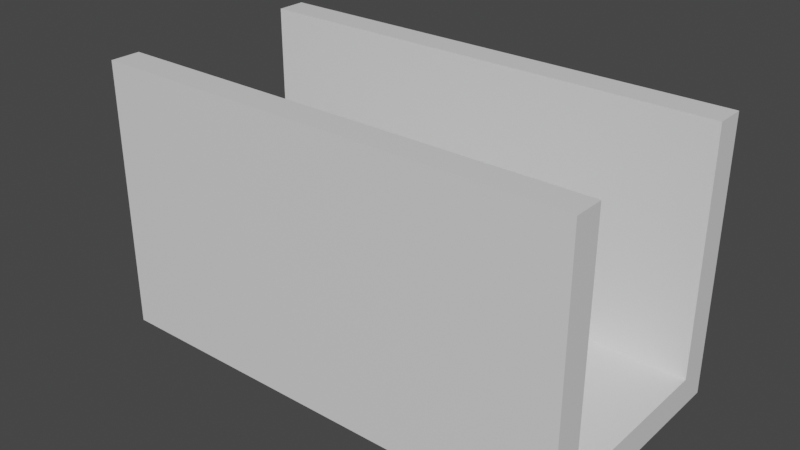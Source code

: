 # Source: 16_3.blend  (saved by Blender 2.90.8; exported with 4.5.12 LTS)
import bpy
from mathutils import Matrix  # noqa: F401  (used for matrix-valued properties, if any)

bpy.ops.wm.read_factory_settings(use_empty=True)
scene = bpy.context.scene
scene.name = 'Scene'

# ---- collections
col_collection = bpy.data.collections.new('Collection'); scene.collection.children.link(col_collection)

# ---- materials (node trees are filled in below, after node groups)
mat_material = bpy.data.materials.new('Material')
mat_material.alpha_threshold = 0.0
mat_material.use_transparent_shadow = False
mat_material.line_color = (0.0, 0.0, 0.0, 1.0)

# ---- material node trees
mat_material.use_nodes = True; mat_material.node_tree.nodes.clear()
_N = mat_material.node_tree.nodes; _L = mat_material.node_tree.links
n0 = _N.new('ShaderNodeOutputMaterial'); n0.name = 'Material Output'; n0.location = (300, 300)
n1 = _N.new('ShaderNodeBsdfPrincipled'); n1.name = 'Principled BSDF'; n1.location = (10, 300)
n1.distribution = 'GGX'
n1.subsurface_method = 'BURLEY'
n1.inputs[2].default_value = 0.4
n1.inputs[3].default_value = 1.45
n1.inputs[27].default_value = (0.0, 0.0, 0.0, 1.0)
n1.inputs[28].default_value = 1.0
_L.new(n1.outputs[0], n0.inputs[0])
n0.is_active_output = True

# ---- world
world_world = bpy.data.worlds.new('World'); scene.world = world_world
world_world.use_nodes = True; world_world.node_tree.nodes.clear()
_N = world_world.node_tree.nodes; _L = world_world.node_tree.links
n0 = _N.new('ShaderNodeOutputWorld'); n0.name = 'World Output'; n0.location = (300, 300)
n1 = _N.new('ShaderNodeBackground'); n1.name = 'Background'; n1.location = (10, 300)
n1.inputs[0].default_value = (0.05088, 0.05088, 0.05088, 1.0)
_L.new(n1.outputs[0], n0.inputs[0])
n0.is_active_output = True
world_world.color = (0.05088, 0.05088, 0.05088)
world_world.use_sun_shadow = False
world_world.sun_shadow_jitter_overblur = 0.0

# ---- meshes
me_cube = bpy.data.meshes.new('Cube')
me_cube.from_pydata([(1.0, 1.0, 1.0), (1.0, 1.0, -1.0), (1.0, -1.0, 1.0), (1.0, -1.0, -1.0), (-1.0, 1.0, 1.0), (-1.0, 1.0, -1.0), (-1.0, -1.0, 1.0), (-1.0, -1.0, -1.0)], [], [(0, 4, 6, 2), (3, 2, 6, 7), (7, 6, 4, 5), (5, 1, 3, 7), (1, 0, 2, 3), (5, 4, 0, 1)])
_uv = me_cube.uv_layers.new(name='UVMap')
_uv.uv.foreach_set('vector', [0.625, 0.5, 0.875, 0.5, 0.875, 0.75, 0.625, 0.75, 0.375, 0.75, 0.625, 0.75, 0.625, 1.0, 0.375, 1.0, 0.375, 0.0, 0.625, 0.0, 0.625, 0.25, 0.375, 0.25, 0.125, 0.5, 0.375, 0.5, 0.375, 0.75, 0.125, 0.75, 0.375, 0.5, 0.625, 0.5, 0.625, 0.75, 0.375, 0.75, 0.375, 0.25, 0.625, 0.25, 0.625, 0.5, 0.375, 0.5])
me_cube.materials.append(mat_material)
me_cube.use_remesh_preserve_volume = False
me_cube.use_remesh_preserve_attributes = False
me_cube.use_mirror_vertex_groups = False
me_cube.update()
me_cube_001 = bpy.data.meshes.new('Cube.001')
me_cube_001.from_pydata([(1.0, 1.0, 1.0), (1.0, 1.0, -1.0), (1.0, -1.0, 1.0), (1.0, -1.0, -1.0), (-1.0, 1.0, 1.0), (-1.0, 1.0, -1.0), (-1.0, -1.0, 1.0), (-1.0, -1.0, -1.0)], [], [(0, 4, 6, 2), (3, 2, 6, 7), (7, 6, 4, 5), (5, 1, 3, 7), (1, 0, 2, 3), (5, 4, 0, 1)])
_uv = me_cube_001.uv_layers.new(name='UVMap')
_uv.uv.foreach_set('vector', [0.625, 0.5, 0.875, 0.5, 0.875, 0.75, 0.625, 0.75, 0.375, 0.75, 0.625, 0.75, 0.625, 1.0, 0.375, 1.0, 0.375, 0.0, 0.625, 0.0, 0.625, 0.25, 0.375, 0.25, 0.125, 0.5, 0.375, 0.5, 0.375, 0.75, 0.125, 0.75, 0.375, 0.5, 0.625, 0.5, 0.625, 0.75, 0.375, 0.75, 0.375, 0.25, 0.625, 0.25, 0.625, 0.5, 0.375, 0.5])
me_cube_001.materials.append(mat_material)
me_cube_001.use_remesh_preserve_volume = False
me_cube_001.use_remesh_preserve_attributes = False
me_cube_001.use_mirror_vertex_groups = False
me_cube_001.update()
me_cube_002 = bpy.data.meshes.new('Cube.002')
me_cube_002.from_pydata([(1.0, 1.0, 1.0), (1.0, 1.0, -1.0), (1.0, -1.0, 1.0), (1.0, -1.0, -1.0), (-1.0, 1.0, 1.0), (-1.0, 1.0, -1.0), (-1.0, -1.0, 1.0), (-1.0, -1.0, -1.0)], [], [(0, 4, 6, 2), (3, 2, 6, 7), (7, 6, 4, 5), (5, 1, 3, 7), (1, 0, 2, 3), (5, 4, 0, 1)])
_uv = me_cube_002.uv_layers.new(name='UVMap')
_uv.uv.foreach_set('vector', [0.625, 0.5, 0.875, 0.5, 0.875, 0.75, 0.625, 0.75, 0.375, 0.75, 0.625, 0.75, 0.625, 1.0, 0.375, 1.0, 0.375, 0.0, 0.625, 0.0, 0.625, 0.25, 0.375, 0.25, 0.125, 0.5, 0.375, 0.5, 0.375, 0.75, 0.125, 0.75, 0.375, 0.5, 0.625, 0.5, 0.625, 0.75, 0.375, 0.75, 0.375, 0.25, 0.625, 0.25, 0.625, 0.5, 0.375, 0.5])
me_cube_002.materials.append(mat_material)
me_cube_002.use_remesh_preserve_volume = False
me_cube_002.use_remesh_preserve_attributes = False
me_cube_002.use_mirror_vertex_groups = False
me_cube_002.update()
me_cube_003 = bpy.data.meshes.new('Cube.003')
me_cube_003.from_pydata([(1.0, 1.0, 1.0), (1.0, 1.0, -1.0), (1.0, -1.0, 1.0), (1.0, -1.0, -1.0), (-1.0, 1.0, 1.0), (-1.0, 1.0, -1.0), (-1.0, -1.0, 1.0), (-1.0, -1.0, -1.0)], [], [(0, 4, 6, 2), (3, 2, 6, 7), (7, 6, 4, 5), (5, 1, 3, 7), (1, 0, 2, 3), (5, 4, 0, 1)])
_uv = me_cube_003.uv_layers.new(name='UVMap')
_uv.uv.foreach_set('vector', [0.625, 0.5, 0.875, 0.5, 0.875, 0.75, 0.625, 0.75, 0.375, 0.75, 0.625, 0.75, 0.625, 1.0, 0.375, 1.0, 0.375, 0.0, 0.625, 0.0, 0.625, 0.25, 0.375, 0.25, 0.125, 0.5, 0.375, 0.5, 0.375, 0.75, 0.125, 0.75, 0.375, 0.5, 0.625, 0.5, 0.625, 0.75, 0.375, 0.75, 0.375, 0.25, 0.625, 0.25, 0.625, 0.5, 0.375, 0.5])
me_cube_003.materials.append(mat_material)
me_cube_003.use_remesh_preserve_volume = False
me_cube_003.use_remesh_preserve_attributes = False
me_cube_003.use_mirror_vertex_groups = False
me_cube_003.update()
me_cube_004 = bpy.data.meshes.new('Cube.004')
me_cube_004.from_pydata([(1.0, 1.0, 1.0), (1.0, 1.0, -1.0), (1.0, -1.0, 1.0), (1.0, -1.0, -1.0), (-1.0, 1.0, 1.0), (-1.0, 1.0, -1.0), (-1.0, -1.0, 1.0), (-1.0, -1.0, -1.0)], [], [(0, 4, 6, 2), (3, 2, 6, 7), (7, 6, 4, 5), (5, 1, 3, 7), (1, 0, 2, 3), (5, 4, 0, 1)])
_uv = me_cube_004.uv_layers.new(name='UVMap')
_uv.uv.foreach_set('vector', [0.625, 0.5, 0.875, 0.5, 0.875, 0.75, 0.625, 0.75, 0.375, 0.75, 0.625, 0.75, 0.625, 1.0, 0.375, 1.0, 0.375, 0.0, 0.625, 0.0, 0.625, 0.25, 0.375, 0.25, 0.125, 0.5, 0.375, 0.5, 0.375, 0.75, 0.125, 0.75, 0.375, 0.5, 0.625, 0.5, 0.625, 0.75, 0.375, 0.75, 0.375, 0.25, 0.625, 0.25, 0.625, 0.5, 0.375, 0.5])
me_cube_004.materials.append(mat_material)
me_cube_004.use_remesh_preserve_volume = False
me_cube_004.use_remesh_preserve_attributes = False
me_cube_004.use_mirror_vertex_groups = False
me_cube_004.update()
me_cube_005 = bpy.data.meshes.new('Cube.005')
me_cube_005.from_pydata([(1.0, 1.0, 1.0), (1.0, 1.0, -1.0), (1.0, -1.0, 1.0), (1.0, -1.0, -1.0), (-1.0, 1.0, 1.0), (-1.0, 1.0, -1.0), (-1.0, -1.0, 1.0), (-1.0, -1.0, -1.0)], [], [(0, 4, 6, 2), (3, 2, 6, 7), (7, 6, 4, 5), (5, 1, 3, 7), (1, 0, 2, 3), (5, 4, 0, 1)])
_uv = me_cube_005.uv_layers.new(name='UVMap')
_uv.uv.foreach_set('vector', [0.625, 0.5, 0.875, 0.5, 0.875, 0.75, 0.625, 0.75, 0.375, 0.75, 0.625, 0.75, 0.625, 1.0, 0.375, 1.0, 0.375, 0.0, 0.625, 0.0, 0.625, 0.25, 0.375, 0.25, 0.125, 0.5, 0.375, 0.5, 0.375, 0.75, 0.125, 0.75, 0.375, 0.5, 0.625, 0.5, 0.625, 0.75, 0.375, 0.75, 0.375, 0.25, 0.625, 0.25, 0.625, 0.5, 0.375, 0.5])
me_cube_005.materials.append(mat_material)
me_cube_005.use_remesh_preserve_volume = False
me_cube_005.use_remesh_preserve_attributes = False
me_cube_005.use_mirror_vertex_groups = False
me_cube_005.update()
me_cube_006 = bpy.data.meshes.new('Cube.006')
me_cube_006.from_pydata([(1.0, 1.0, 1.0), (1.0, 1.0, -1.0), (1.0, -1.0, 1.0), (1.0, -1.0, -1.0), (-1.0, 1.0, 1.0), (-1.0, 1.0, -1.0), (-1.0, -1.0, 1.0), (-1.0, -1.0, -1.0)], [], [(0, 4, 6, 2), (3, 2, 6, 7), (7, 6, 4, 5), (5, 1, 3, 7), (1, 0, 2, 3), (5, 4, 0, 1)])
_uv = me_cube_006.uv_layers.new(name='UVMap')
_uv.uv.foreach_set('vector', [0.625, 0.5, 0.875, 0.5, 0.875, 0.75, 0.625, 0.75, 0.375, 0.75, 0.625, 0.75, 0.625, 1.0, 0.375, 1.0, 0.375, 0.0, 0.625, 0.0, 0.625, 0.25, 0.375, 0.25, 0.125, 0.5, 0.375, 0.5, 0.375, 0.75, 0.125, 0.75, 0.375, 0.5, 0.625, 0.5, 0.625, 0.75, 0.375, 0.75, 0.375, 0.25, 0.625, 0.25, 0.625, 0.5, 0.375, 0.5])
me_cube_006.materials.append(mat_material)
me_cube_006.use_remesh_preserve_volume = False
me_cube_006.use_remesh_preserve_attributes = False
me_cube_006.use_mirror_vertex_groups = False
me_cube_006.update()
me_cube_007 = bpy.data.meshes.new('Cube.007')
me_cube_007.from_pydata([(1.0, 1.0, 1.0), (1.0, 1.0, -1.0), (1.0, -1.0, 1.0), (1.0, -1.0, -1.0), (-1.0, 1.0, 1.0), (-1.0, 1.0, -1.0), (-1.0, -1.0, 1.0), (-1.0, -1.0, -1.0)], [], [(0, 4, 6, 2), (3, 2, 6, 7), (7, 6, 4, 5), (5, 1, 3, 7), (1, 0, 2, 3), (5, 4, 0, 1)])
_uv = me_cube_007.uv_layers.new(name='UVMap')
_uv.uv.foreach_set('vector', [0.625, 0.5, 0.875, 0.5, 0.875, 0.75, 0.625, 0.75, 0.375, 0.75, 0.625, 0.75, 0.625, 1.0, 0.375, 1.0, 0.375, 0.0, 0.625, 0.0, 0.625, 0.25, 0.375, 0.25, 0.125, 0.5, 0.375, 0.5, 0.375, 0.75, 0.125, 0.75, 0.375, 0.5, 0.625, 0.5, 0.625, 0.75, 0.375, 0.75, 0.375, 0.25, 0.625, 0.25, 0.625, 0.5, 0.375, 0.5])
me_cube_007.materials.append(mat_material)
me_cube_007.use_remesh_preserve_volume = False
me_cube_007.use_remesh_preserve_attributes = False
me_cube_007.use_mirror_vertex_groups = False
me_cube_007.update()
me_cube_008 = bpy.data.meshes.new('Cube.008')
me_cube_008.from_pydata([(1.0, 1.0, 1.0), (1.0, 1.0, -1.0), (1.0, -1.0, 1.0), (1.0, -1.0, -1.0), (-1.0, 1.0, 1.0), (-1.0, 1.0, -1.0), (-1.0, -1.0, 1.0), (-1.0, -1.0, -1.0)], [], [(0, 4, 6, 2), (3, 2, 6, 7), (7, 6, 4, 5), (5, 1, 3, 7), (1, 0, 2, 3), (5, 4, 0, 1)])
_uv = me_cube_008.uv_layers.new(name='UVMap')
_uv.uv.foreach_set('vector', [0.625, 0.5, 0.875, 0.5, 0.875, 0.75, 0.625, 0.75, 0.375, 0.75, 0.625, 0.75, 0.625, 1.0, 0.375, 1.0, 0.375, 0.0, 0.625, 0.0, 0.625, 0.25, 0.375, 0.25, 0.125, 0.5, 0.375, 0.5, 0.375, 0.75, 0.125, 0.75, 0.375, 0.5, 0.625, 0.5, 0.625, 0.75, 0.375, 0.75, 0.375, 0.25, 0.625, 0.25, 0.625, 0.5, 0.375, 0.5])
me_cube_008.materials.append(mat_material)
me_cube_008.use_remesh_preserve_volume = False
me_cube_008.use_remesh_preserve_attributes = False
me_cube_008.use_mirror_vertex_groups = False
me_cube_008.update()
me_cube_011 = bpy.data.meshes.new('Cube.011')
me_cube_011.from_pydata([(1.0, 1.0, 1.0), (1.0, 1.0, -1.0), (1.0, -1.0, 1.0), (1.0, -1.0, -1.0), (-1.0, 1.0, 1.0), (-1.0, 1.0, -1.0), (-1.0, -1.0, 1.0), (-1.0, -1.0, -1.0)], [], [(0, 4, 6, 2), (3, 2, 6, 7), (7, 6, 4, 5), (5, 1, 3, 7), (1, 0, 2, 3), (5, 4, 0, 1)])
_uv = me_cube_011.uv_layers.new(name='UVMap')
_uv.uv.foreach_set('vector', [0.625, 0.5, 0.875, 0.5, 0.875, 0.75, 0.625, 0.75, 0.375, 0.75, 0.625, 0.75, 0.625, 1.0, 0.375, 1.0, 0.375, 0.0, 0.625, 0.0, 0.625, 0.25, 0.375, 0.25, 0.125, 0.5, 0.375, 0.5, 0.375, 0.75, 0.125, 0.75, 0.375, 0.5, 0.625, 0.5, 0.625, 0.75, 0.375, 0.75, 0.375, 0.25, 0.625, 0.25, 0.625, 0.5, 0.375, 0.5])
me_cube_011.materials.append(mat_material)
me_cube_011.use_remesh_preserve_volume = False
me_cube_011.use_remesh_preserve_attributes = False
me_cube_011.use_mirror_vertex_groups = False
me_cube_011.update()
me_cube_012 = bpy.data.meshes.new('Cube.012')
me_cube_012.from_pydata([(1.0, 1.0, 1.0), (1.0, 1.0, -1.0), (1.0, -1.0, 1.0), (1.0, -1.0, -1.0), (-1.0, 1.0, 1.0), (-1.0, 1.0, -1.0), (-1.0, -1.0, 1.0), (-1.0, -1.0, -1.0)], [], [(0, 4, 6, 2), (3, 2, 6, 7), (7, 6, 4, 5), (5, 1, 3, 7), (1, 0, 2, 3), (5, 4, 0, 1)])
_uv = me_cube_012.uv_layers.new(name='UVMap')
_uv.uv.foreach_set('vector', [0.625, 0.5, 0.875, 0.5, 0.875, 0.75, 0.625, 0.75, 0.375, 0.75, 0.625, 0.75, 0.625, 1.0, 0.375, 1.0, 0.375, 0.0, 0.625, 0.0, 0.625, 0.25, 0.375, 0.25, 0.125, 0.5, 0.375, 0.5, 0.375, 0.75, 0.125, 0.75, 0.375, 0.5, 0.625, 0.5, 0.625, 0.75, 0.375, 0.75, 0.375, 0.25, 0.625, 0.25, 0.625, 0.5, 0.375, 0.5])
me_cube_012.materials.append(mat_material)
me_cube_012.use_remesh_preserve_volume = False
me_cube_012.use_remesh_preserve_attributes = False
me_cube_012.use_mirror_vertex_groups = False
me_cube_012.update()

# ---- objects
ob_cube = bpy.data.objects.new('Cube', me_cube)
ob_cube_001 = bpy.data.objects.new('Cube.001', me_cube_001)
ob_cube_002 = bpy.data.objects.new('Cube.002', me_cube_002)
ob_cube_003 = bpy.data.objects.new('Cube.003', me_cube_003)
ob_cube_004 = bpy.data.objects.new('Cube.004', me_cube_004)
ob_cube_005 = bpy.data.objects.new('Cube.005', me_cube_005)
ob_cube_006 = bpy.data.objects.new('Cube.006', me_cube_006)
ob_cube_007 = bpy.data.objects.new('Cube.007', me_cube_007)
ob_cube_008 = bpy.data.objects.new('Cube.008', me_cube_008)
ob_cube_009 = bpy.data.objects.new('Cube.009', me_cube_011)
ob_cube_010 = bpy.data.objects.new('Cube.010', me_cube_012)
ob_empty_002 = bpy.data.objects.new('Empty.002', None)

# ---- transforms, parenting, visibility, modifiers, constraints
ob_cube.location = (-8.0, 0.0, -1.5)
ob_cube.scale = (8.0, 4.0, 0.5)
ob_cube.lock_rotations_4d = False
ob_cube.empty_display_type = 'ARROWS'
ob_cube.lineart.crease_threshold = 0.0
ob_cube_001.location = (-8.0, -3.5, 3.0)
ob_cube_001.scale = (8.0, 0.5, 4.0)
ob_cube_001.lock_rotations_4d = False
ob_cube_001.empty_display_type = 'ARROWS'
ob_cube_001.lineart.crease_threshold = 0.0
ob_cube_002.location = (-8.0, 3.5, 3.0)
ob_cube_002.scale = (8.0, 0.5, 4.0)
ob_cube_002.lock_rotations_4d = False
ob_cube_002.empty_display_type = 'ARROWS'
ob_cube_002.lineart.crease_threshold = 0.0
ob_cube_003.location = (-8.0, 0.0, -0.95)
ob_cube_003.scale = (0.5, 0.5, 0.05)
ob_cube_003.lock_rotations_4d = False
ob_cube_003.empty_display_type = 'ARROWS'
ob_cube_003.lineart.crease_threshold = 0.0
ob_cube_004.location = (-4.0, -1.0, -0.95)
ob_cube_004.scale = (0.5, 0.5, 0.05)
ob_cube_004.lock_rotations_4d = False
ob_cube_004.empty_display_type = 'ARROWS'
ob_cube_004.lineart.crease_threshold = 0.0
ob_cube_005.location = (-6.0, 2.0, -0.95)
ob_cube_005.scale = (0.5, 0.5, 0.05)
ob_cube_005.lock_rotations_4d = False
ob_cube_005.empty_display_type = 'ARROWS'
ob_cube_005.lineart.crease_threshold = 0.0
ob_cube_006.location = (-12.0, 0.0, -0.95)
ob_cube_006.scale = (0.5, 0.5, 0.05)
ob_cube_006.lock_rotations_4d = False
ob_cube_006.empty_display_type = 'ARROWS'
ob_cube_006.lineart.crease_threshold = 0.0
ob_cube_007.location = (-14.0, 2.5, -0.95)
ob_cube_007.scale = (0.5, 0.5, 0.05)
ob_cube_007.lock_rotations_4d = False
ob_cube_007.empty_display_type = 'ARROWS'
ob_cube_007.lineart.crease_threshold = 0.0
ob_cube_008.location = (-10.0, 2.5, -0.95)
ob_cube_008.scale = (0.5, 0.5, 0.05)
ob_cube_008.lock_rotations_4d = False
ob_cube_008.empty_display_type = 'ARROWS'
ob_cube_008.lineart.crease_threshold = 0.0
ob_cube_009.location = (-2.0, -2.5, -0.95)
ob_cube_009.scale = (0.5, 0.5, 0.05)
ob_cube_009.lock_rotations_4d = False
ob_cube_009.empty_display_type = 'ARROWS'
ob_cube_009.lineart.crease_threshold = 0.0
ob_cube_010.location = (-16.0, -1.5, -0.95)
ob_cube_010.scale = (0.5, 0.5, 0.05)
ob_cube_010.lock_rotations_4d = False
ob_cube_010.empty_display_type = 'ARROWS'
ob_cube_010.lineart.crease_threshold = 0.0
ob_empty_002.location = (-9.0, 0.0, 0.0)
ob_empty_002.lineart.crease_threshold = 0.0

# ---- collection membership
col_collection.objects.link(ob_cube)
col_collection.objects.link(ob_cube_001)
col_collection.objects.link(ob_cube_002)
col_collection.objects.link(ob_cube_003)
col_collection.objects.link(ob_cube_004)
col_collection.objects.link(ob_cube_005)
col_collection.objects.link(ob_cube_006)
col_collection.objects.link(ob_cube_007)
col_collection.objects.link(ob_cube_008)
col_collection.objects.link(ob_cube_009)
col_collection.objects.link(ob_cube_010)
col_collection.objects.link(ob_empty_002)

# ---- scene / render settings (as saved in the file)
scene.frame_start = 1; scene.frame_end = 250; scene.frame_set(1)
scene.render.engine = 'BLENDER_EEVEE_NEXT'
scene.cycles.use_denoising = False
scene.cycles.samples = 128
scene.cycles.sampling_pattern = 'TABULATED_SOBOL'
scene.cycles.use_adaptive_sampling = False
scene.cycles.use_light_tree = False
scene.view_settings.view_transform = 'Filmic'
bpy.context.view_layer.update()

# ---- added for rendering (the .blend has no active camera and no usable light): camera, sun
cam_auto = bpy.data.cameras.new('AutoCamera')
cam_auto.lens = 50.0
cam_auto.sensor_width = 36.0
cam_auto.clip_end = 1000.0
ob_auto_camera = bpy.data.objects.new('AutoCamera', cam_auto)
scene.collection.objects.link(ob_auto_camera)
ob_auto_camera.location = (10.6493, -22.6791, 17.6194)
ob_auto_camera.rotation_euler = (1.09748, -7.21219e-08, 0.694738)
scene.camera = ob_auto_camera
light_auto_sun = bpy.data.lights.new('AutoSun', 'SUN')
light_auto_sun.energy = 3.0
light_auto_sun.angle = 0.0523599
ob_auto_sun = bpy.data.objects.new('AutoSun', light_auto_sun)
scene.collection.objects.link(ob_auto_sun)
ob_auto_sun.rotation_euler = (0.872665, 0.174533, 0.523599)
bpy.context.view_layer.update()

